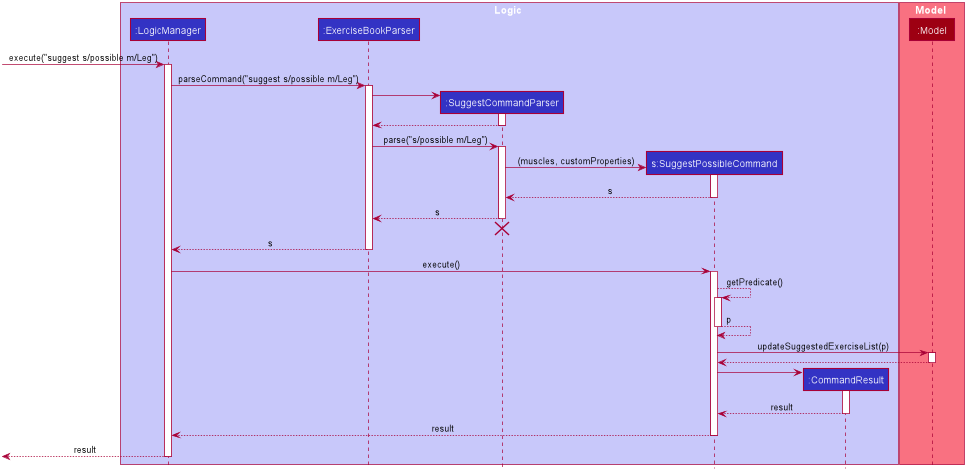

The diagram above was rendered by PlantUML. Its source (embedded in the PNG):
@startuml








skinparam BackgroundColor #FFFFFFF

skinparam Shadowing false

skinparam Class {
    FontColor #FFFFFF
    BorderThickness 1
    BorderColor #FFFFFF
    StereotypeFontColor #FFFFFF
    FontName Arial
}

skinparam Actor {
    BorderColor #000000
    Color #000000
    FontName Arial
}

skinparam Sequence {
    MessageAlign center
    BoxFontSize 15
    BoxPadding 0
    BoxFontColor #FFFFFF
    FontName Arial
}

skinparam Participant {
    FontColor #FFFFFFF
    Padding 20
}

skinparam MinClassWidth 50
skinparam ParticipantPadding 10
skinparam Shadowing false
skinparam DefaultTextAlignment center
skinparam packageStyle Rectangle

hide footbox
hide members
hide circle

box Logic #C8C8FA
participant ":LogicManager" as LogicManager #3333C4
participant ":ExerciseBookParser" as ExerciseBookParser #3333C4
participant ":SuggestCommandParser" as SuggestCommandParser #3333C4
participant "s:SuggestPossibleCommand" as SuggestPossibleCommand #3333C4
participant ":CommandResult" as CommandResult #3333C4
end box

box Model #F97181
participant ":Model" as Model #9D0012
end box

[-> LogicManager : execute("suggest s/possible m/Leg")
activate LogicManager

LogicManager -> ExerciseBookParser : parseCommand("suggest s/possible m/Leg")
activate ExerciseBookParser

create SuggestCommandParser
ExerciseBookParser -> SuggestCommandParser
activate SuggestCommandParser

SuggestCommandParser --> ExerciseBookParser
deactivate SuggestCommandParser

ExerciseBookParser -> SuggestCommandParser : parse("s/possible m/Leg")
activate SuggestCommandParser

create SuggestPossibleCommand
SuggestCommandParser -> SuggestPossibleCommand : (muscles, customProperties)
activate SuggestPossibleCommand

SuggestPossibleCommand --> SuggestCommandParser : s
deactivate SuggestPossibleCommand

SuggestCommandParser --> ExerciseBookParser : s
deactivate SuggestCommandParser

SuggestCommandParser -[hidden]-> ExerciseBookParser
destroy SuggestCommandParser

ExerciseBookParser --> LogicManager : s
deactivate ExerciseBookParser

LogicManager -> SuggestPossibleCommand : execute()
activate SuggestPossibleCommand

SuggestPossibleCommand --> SuggestPossibleCommand : getPredicate()
activate SuggestPossibleCommand

SuggestPossibleCommand --> SuggestPossibleCommand :p
deactivate SuggestPossibleCommand

SuggestPossibleCommand -> Model : updateSuggestedExerciseList(p)
activate Model

Model --> SuggestPossibleCommand
deactivate Model

create CommandResult
SuggestPossibleCommand -> CommandResult
activate CommandResult

CommandResult --> SuggestPossibleCommand : result
deactivate CommandResult

SuggestPossibleCommand --> LogicManager : result
deactivate SuggestPossibleCommand

[<--LogicManager : result
deactivate LogicManager
@enduml